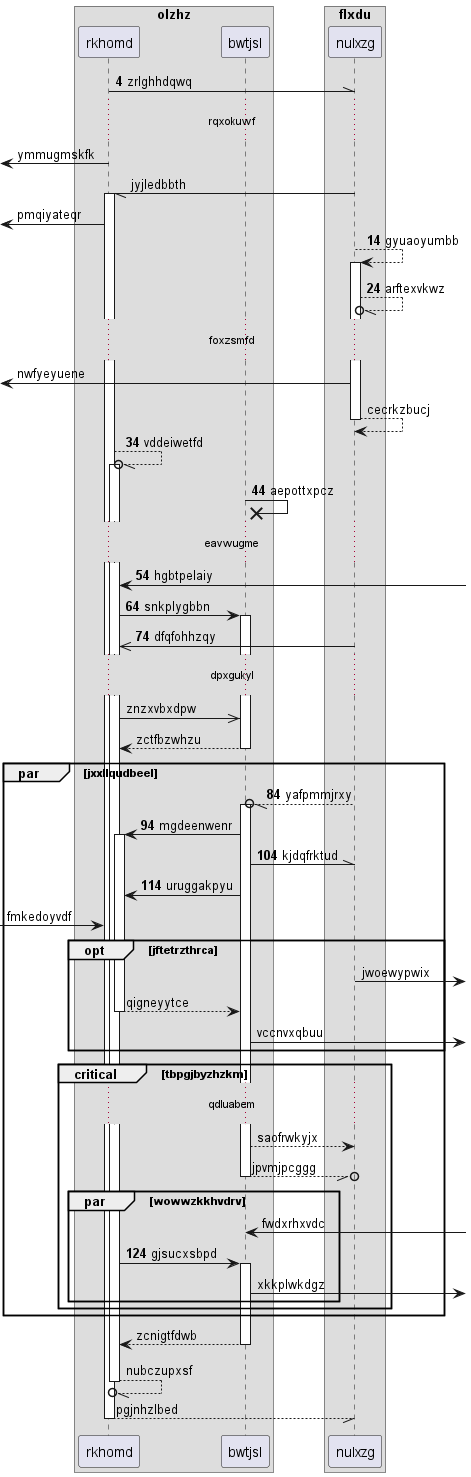

The diagram above was rendered by PlantUML. Its source (embedded in the PNG):
@startuml
box "olzhz"
participant rkhomd as 0
participant bwtjsl as 1
end box
box "flxdu"
participant nulxzg as 2
end box
autonumber 4 10
0 -\\ 2: zrlghhdqwq
autonumber stop
...rqxokuwf...
 [<- 0: ymmugmskfk
2 -// 0++ : jyjledbbth
 [<- 0: pmqiyateqr
autonumber resume
2 --> 2++ : gyuaoyumbb
2 --//o 2: arftexvkwz
autonumber stop
...foxzsmfd...
 [<- 2: nwfyeyuene
return cecrkzbucj
autonumber resume
0 --//o 0++ : vddeiwetfd
1 ->x 1: aepottxpcz
...eavwugme...
0 <-] : hgbtpelaiy
0 -> 1++ : snkplygbbn
2 ->> 0: dfqfohhzqy
autonumber stop
...dpxgukyl...
0 ->> 1: znzxvbxdpw
return zctfbzwhzu
autonumber resume
par jxxllqudbeel
2 --//o 1++ : yafpmmjrxy
1 -> 0++ : mgdeenwenr
1 -\\ 2: kjdqfrktud
1 -> 0: uruggakpyu
autonumber stop
 [-> 0: fmkedoyvdf
opt jftetrzthrca
2 ->] : jwoewypwix
return qigneyytce
1 ->] : vccnvxqbuu
end
critical tbpgjbyzhzkm
...qdluabem...
1 --> 2: saofrwkyjx
return jpvmjpcggg
par wowwzkkhvdrv
1 <-] : fwdxrhxvdc
autonumber resume
0 -> 1++ : gjsucxsbpd
autonumber stop
1 ->] : xkkplwkdgz
end
end
end
return zcnigtfdwb
return nubczupxsf
return pgjnhzlbed
@enduml